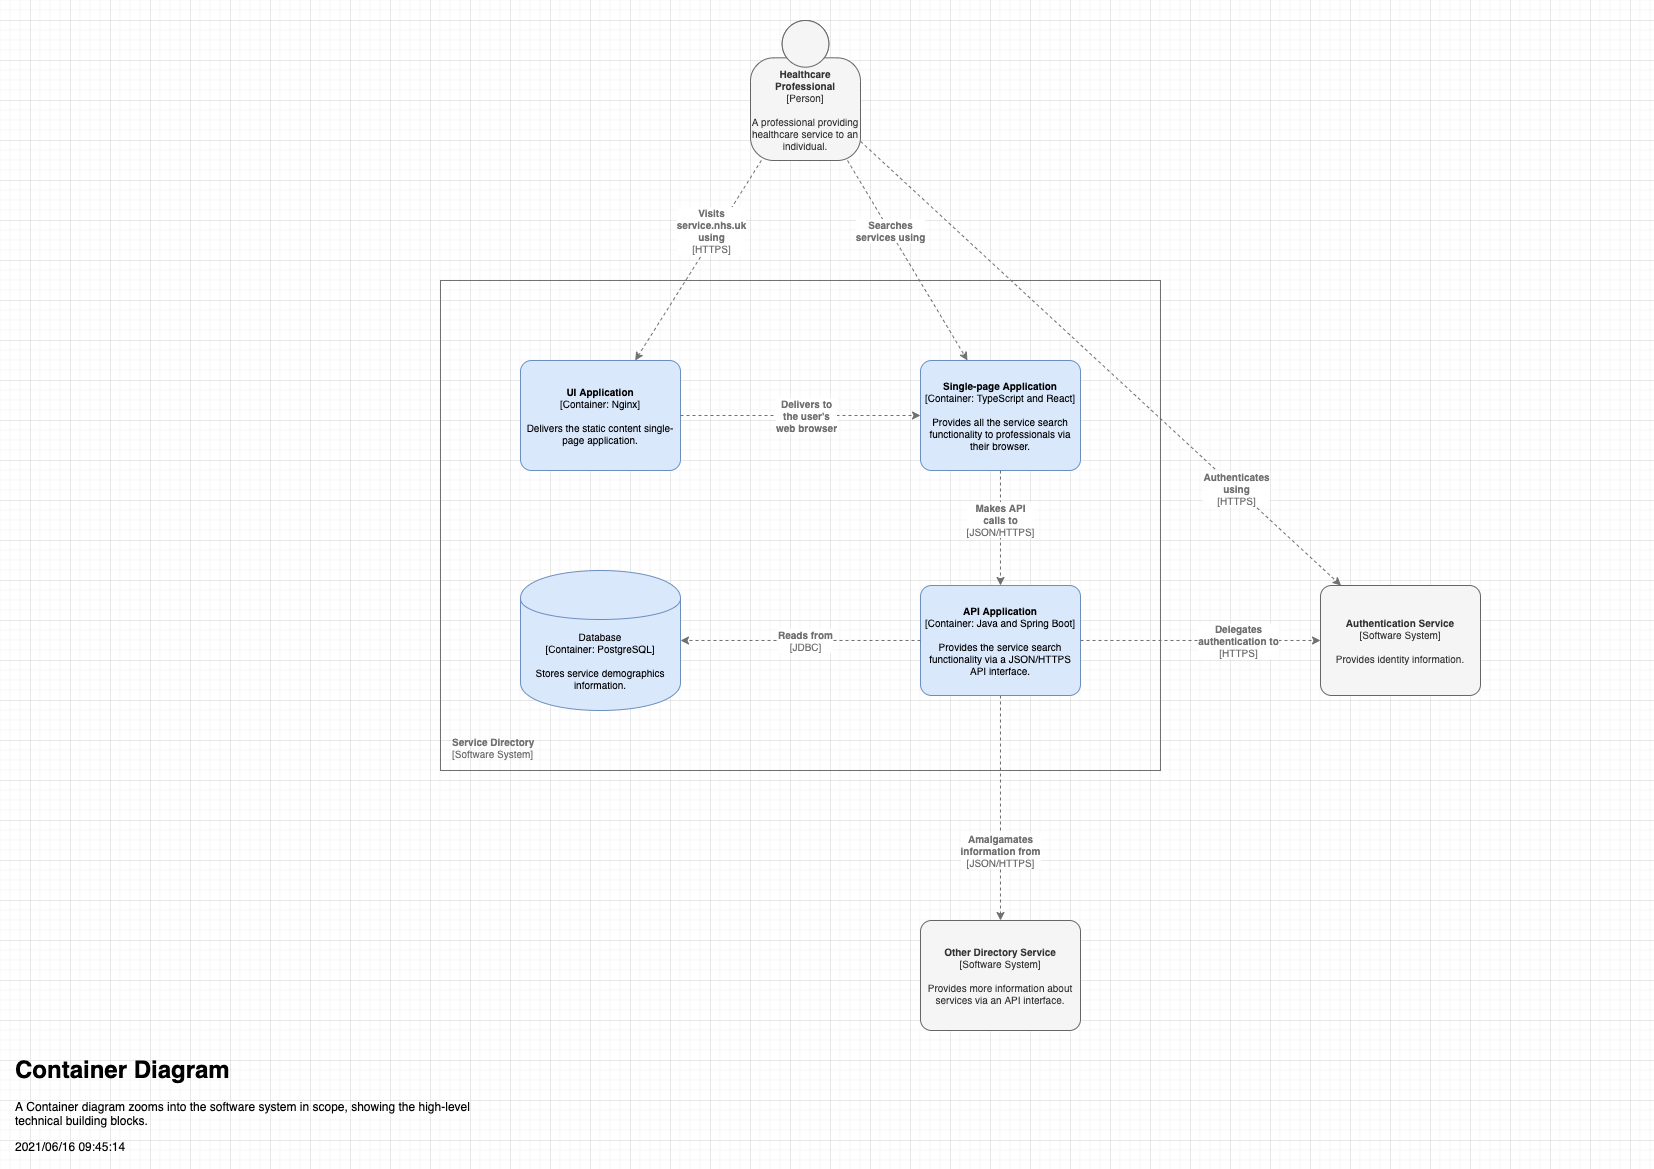

The diagram above was exported from draw.io. Its source (the exported page's mxGraphModel, read from the mxfile embedded in the PNG):
<mxGraphModel dx="2463" dy="1323" grid="1" gridSize="10" guides="1" tooltips="1" connect="1" arrows="1" fold="1" page="1" pageScale="1" pageWidth="1654" pageHeight="1169" math="0" shadow="0">
  <root>
    <mxCell id="c9wnV0N0oK5pYJe4es4D-0" />
    <mxCell id="c9wnV0N0oK5pYJe4es4D-1" parent="c9wnV0N0oK5pYJe4es4D-0" />
    <mxCell id="fPYahVte88nzK-9C12Ok-4" value="" style="rounded=0;whiteSpace=wrap;html=1;fontSize=10;fontColor=#707070;strokeColor=#707070;fillColor=none;" vertex="1" parent="c9wnV0N0oK5pYJe4es4D-1">
      <mxGeometry x="440" y="280" width="720" height="490" as="geometry" />
    </mxCell>
    <mxCell id="c9wnV0N0oK5pYJe4es4D-2" value="&lt;h1&gt;Container Diagram&lt;/h1&gt;A Container diagram zooms into the software system in scope, showing the high-level technical building blocks.&lt;p&gt;&lt;span&gt;2021/06/16 09:45:14&lt;/span&gt;&lt;br&gt;&lt;/p&gt;" style="text;html=1;strokeColor=none;fillColor=none;spacing=5;spacingTop=-20;whiteSpace=wrap;overflow=hidden;rounded=0;fontColor=#000000;align=left;" vertex="1" parent="c9wnV0N0oK5pYJe4es4D-1">
      <mxGeometry x="10" y="1050" width="470" height="110" as="geometry" />
    </mxCell>
    <object placeholders="1" c4Name="Healthcare&#10;Professional" c4Type="Person" c4Description="A professional providing&#10;healthcare service to an&#10;individual." label="&lt;b style=&quot;font-size: 10px;&quot;&gt;%c4Name%&lt;/b&gt;&lt;div style=&quot;font-size: 10px;&quot;&gt;[%c4Type%]&lt;/div&gt;&lt;br style=&quot;font-size: 10px;&quot;&gt;&lt;div style=&quot;font-size: 10px;&quot;&gt;%c4Description%&lt;/div&gt;" id="054oRN3_FJVkXkvam3OB-0">
      <mxCell style="html=1;dashed=0;whitespace=wrap;fillColor=#f5f5f5;strokeColor=#666666;fontColor=#333333;shape=mxgraph.c4.person;align=center;metaEdit=1;points=[[0.5,0,0],[1,0.5,0],[1,0.75,0],[0.75,1,0],[0.5,1,0],[0.25,1,0],[0,0.75,0],[0,0.5,0]];metaData={&quot;c4Type&quot;:{&quot;editable&quot;:false}};fontSize=10;whiteSpace=wrap;" vertex="1" parent="c9wnV0N0oK5pYJe4es4D-1">
        <mxGeometry x="750" y="20" width="110.00000000000001" height="140" as="geometry" />
      </mxCell>
    </object>
    <object placeholders="1" c4Name="Other Directory Service" c4Type="Software System" c4Description="Provides more information about services via an API interface." label="&lt;b style=&quot;font-size: 10px;&quot;&gt;%c4Name%&lt;/b&gt;&lt;div style=&quot;font-size: 10px;&quot;&gt;[%c4Type%]&lt;/div&gt;&lt;br style=&quot;font-size: 10px;&quot;&gt;&lt;div style=&quot;font-size: 10px;&quot;&gt;%c4Description%&lt;/div&gt;" id="054oRN3_FJVkXkvam3OB-2">
      <mxCell style="rounded=1;whiteSpace=wrap;html=1;labelBackgroundColor=none;fillColor=#f5f5f5;fontColor=#333333;align=center;arcSize=10;strokeColor=#666666;metaEdit=1;metaData={&quot;c4Type&quot;:{&quot;editable&quot;:false}};points=[[0.25,0,0],[0.5,0,0],[0.75,0,0],[1,0.25,0],[1,0.5,0],[1,0.75,0],[0.75,1,0],[0.5,1,0],[0.25,1,0],[0,0.75,0],[0,0.5,0],[0,0.25,0]];fontSize=10;" vertex="1" parent="c9wnV0N0oK5pYJe4es4D-1">
        <mxGeometry x="920" y="920" width="160" height="110.00000000000001" as="geometry" />
      </mxCell>
    </object>
    <mxCell id="054oRN3_FJVkXkvam3OB-3" value="" style="endArrow=classic;html=1;strokeWidth=1;fontColor=#707070;dashed=1;strokeColor=#707070;" edge="1" parent="c9wnV0N0oK5pYJe4es4D-1" source="054oRN3_FJVkXkvam3OB-0" target="fPYahVte88nzK-9C12Ok-1">
      <mxGeometry width="50" height="50" relative="1" as="geometry">
        <mxPoint x="976.9999999999995" y="390.0000000000002" as="sourcePoint" />
        <mxPoint x="876.9999999999995" y="500" as="targetPoint" />
      </mxGeometry>
    </mxCell>
    <mxCell id="054oRN3_FJVkXkvam3OB-4" value="&lt;b&gt;Visits&lt;br&gt;service.nhs.uk&lt;br&gt;using&lt;/b&gt;&lt;br&gt;[HTTPS]" style="edgeLabel;html=1;align=center;verticalAlign=middle;resizable=0;points=[];fontSize=10;fontColor=#707070;labelBackgroundColor=#ffffff;" vertex="1" connectable="0" parent="054oRN3_FJVkXkvam3OB-3">
      <mxGeometry x="-0.1556" relative="1" as="geometry">
        <mxPoint x="3" y="-15" as="offset" />
      </mxGeometry>
    </mxCell>
    <mxCell id="054oRN3_FJVkXkvam3OB-5" value="" style="endArrow=classic;html=1;strokeWidth=1;exitX=0.5;exitY=1;exitDx=0;exitDy=0;exitPerimeter=0;fontColor=#707070;dashed=1;strokeColor=#707070;" edge="1" parent="c9wnV0N0oK5pYJe4es4D-1" source="fPYahVte88nzK-9C12Ok-3" target="054oRN3_FJVkXkvam3OB-2">
      <mxGeometry width="50" height="50" relative="1" as="geometry">
        <mxPoint x="986.9999999999995" y="380.0000000000002" as="sourcePoint" />
        <mxPoint x="827" y="720" as="targetPoint" />
      </mxGeometry>
    </mxCell>
    <mxCell id="054oRN3_FJVkXkvam3OB-6" value="&lt;b&gt;Amalgamates&lt;br&gt;information from&lt;/b&gt;&lt;br&gt;[JSON/HTTPS]" style="edgeLabel;html=1;align=center;verticalAlign=middle;resizable=0;points=[];fontSize=10;fontColor=#707070;" vertex="1" connectable="0" parent="054oRN3_FJVkXkvam3OB-5">
      <mxGeometry x="-0.1397" relative="1" as="geometry">
        <mxPoint y="58" as="offset" />
      </mxGeometry>
    </mxCell>
    <mxCell id="on4r8Fg5Wh-q7JCar-3j-0" value="" style="endArrow=classic;html=1;strokeWidth=1;fontColor=#707070;dashed=1;strokeColor=#707070;" edge="1" parent="c9wnV0N0oK5pYJe4es4D-1" source="054oRN3_FJVkXkvam3OB-0" target="fPYahVte88nzK-9C12Ok-2">
      <mxGeometry width="50" height="50" relative="1" as="geometry">
        <mxPoint x="824.9999999999995" y="190" as="sourcePoint" />
        <mxPoint x="440" y="470" as="targetPoint" />
      </mxGeometry>
    </mxCell>
    <mxCell id="on4r8Fg5Wh-q7JCar-3j-1" value="Searches&lt;br&gt;services using" style="edgeLabel;html=1;align=center;verticalAlign=middle;resizable=0;points=[];fontSize=10;fontColor=#707070;fontStyle=1" vertex="1" connectable="0" parent="on4r8Fg5Wh-q7JCar-3j-0">
      <mxGeometry x="-0.1556" relative="1" as="geometry">
        <mxPoint x="-8" y="-15" as="offset" />
      </mxGeometry>
    </mxCell>
    <object placeholders="1" c4Name="UI Application" c4Type="Container" c4Technology="Nginx" c4Description="Delivers the static content single-page application." label="&lt;b&gt;%c4Name%&lt;/b&gt;&lt;div&gt;[%c4Type%: %c4Technology%]&lt;/div&gt;&lt;br&gt;&lt;div&gt;%c4Description%&lt;/div&gt;" id="fPYahVte88nzK-9C12Ok-1">
      <mxCell style="rounded=1;whiteSpace=wrap;html=1;labelBackgroundColor=none;align=center;arcSize=10;metaEdit=1;metaData={&quot;c4Type&quot;:{&quot;editable&quot;:false}};points=[[0.25,0,0],[0.5,0,0],[0.75,0,0],[1,0.25,0],[1,0.5,0],[1,0.75,0],[0.75,1,0],[0.5,1,0],[0.25,1,0],[0,0.75,0],[0,0.5,0],[0,0.25,0]];fontSize=10;fillColor=#dae8fc;strokeColor=#6c8ebf;" vertex="1" parent="c9wnV0N0oK5pYJe4es4D-1">
        <mxGeometry x="520" y="360" width="160" height="110.00000000000001" as="geometry" />
      </mxCell>
    </object>
    <object placeholders="1" c4Name="Single-page Application" c4Type="Container" c4Technology="TypeScript and React" c4Description="Provides all the service search functionality to professionals via their browser." label="&lt;b&gt;%c4Name%&lt;/b&gt;&lt;div&gt;[%c4Type%: %c4Technology%]&lt;/div&gt;&lt;br&gt;&lt;div&gt;%c4Description%&lt;/div&gt;" id="fPYahVte88nzK-9C12Ok-2">
      <mxCell style="rounded=1;whiteSpace=wrap;html=1;labelBackgroundColor=none;align=center;arcSize=10;metaEdit=1;metaData={&quot;c4Type&quot;:{&quot;editable&quot;:false}};points=[[0.25,0,0],[0.5,0,0],[0.75,0,0],[1,0.25,0],[1,0.5,0],[1,0.75,0],[0.75,1,0],[0.5,1,0],[0.25,1,0],[0,0.75,0],[0,0.5,0],[0,0.25,0]];fontSize=10;fillColor=#dae8fc;strokeColor=#6c8ebf;" vertex="1" parent="c9wnV0N0oK5pYJe4es4D-1">
        <mxGeometry x="920" y="360" width="160" height="110.00000000000001" as="geometry" />
      </mxCell>
    </object>
    <mxCell id="KEv_U64LMFOzHFfGXM1Y-0" value="" style="endArrow=classic;html=1;strokeWidth=1;fontColor=#707070;dashed=1;strokeColor=#707070;entryX=0;entryY=0.5;entryDx=0;entryDy=0;entryPerimeter=0;exitX=1;exitY=0.5;exitDx=0;exitDy=0;exitPerimeter=0;" edge="1" parent="c9wnV0N0oK5pYJe4es4D-1" source="fPYahVte88nzK-9C12Ok-1" target="fPYahVte88nzK-9C12Ok-2">
      <mxGeometry x="190" y="230" width="50" height="50" as="geometry">
        <mxPoint x="795.8510638297871" y="200" as="sourcePoint" />
        <mxPoint x="718.6170212765956" y="310" as="targetPoint" />
      </mxGeometry>
    </mxCell>
    <mxCell id="KEv_U64LMFOzHFfGXM1Y-1" value="Delivers to&lt;br&gt;the user's&lt;br&gt;web browser" style="edgeLabel;html=1;align=center;verticalAlign=middle;resizable=0;points=[];fontSize=10;fontColor=#707070;labelBackgroundColor=#ffffff;fontStyle=1" vertex="1" connectable="0" parent="KEv_U64LMFOzHFfGXM1Y-0">
      <mxGeometry x="-0.1556" relative="1" as="geometry">
        <mxPoint x="24" as="offset" />
      </mxGeometry>
    </mxCell>
    <mxCell id="KEv_U64LMFOzHFfGXM1Y-3" value="" style="endArrow=classic;html=1;strokeWidth=1;fontColor=#707070;dashed=1;strokeColor=#707070;exitX=0.5;exitY=1;exitDx=0;exitDy=0;exitPerimeter=0;entryX=0.5;entryY=0;entryDx=0;entryDy=0;entryPerimeter=0;" edge="1" parent="c9wnV0N0oK5pYJe4es4D-1" source="fPYahVte88nzK-9C12Ok-2" target="fPYahVte88nzK-9C12Ok-3">
      <mxGeometry x="190" y="230" width="50" height="50" as="geometry">
        <mxPoint x="749.9999999999995" y="405" as="sourcePoint" />
        <mxPoint x="959.9999999999995" y="425" as="targetPoint" />
      </mxGeometry>
    </mxCell>
    <mxCell id="KEv_U64LMFOzHFfGXM1Y-4" value="&lt;b&gt;Makes API&lt;br&gt;calls to&lt;/b&gt;&lt;br&gt;[JSON/HTTPS]" style="edgeLabel;html=1;align=center;verticalAlign=middle;resizable=0;points=[];fontSize=10;fontColor=#707070;labelBackgroundColor=#ffffff;" vertex="1" connectable="0" parent="KEv_U64LMFOzHFfGXM1Y-3">
      <mxGeometry x="-0.1556" relative="1" as="geometry">
        <mxPoint as="offset" />
      </mxGeometry>
    </mxCell>
    <object c4Type="Database" c4Technology="PostgreSQL" c4Description="Stores service demographics information." label="%c4Type%&lt;div style=&quot;font-size: 10px;&quot;&gt;[Container:&amp;nbsp;%c4Technology%]&lt;/div&gt;&lt;br style=&quot;font-size: 10px;&quot;&gt;&lt;div style=&quot;font-size: 10px;&quot;&gt;%c4Description%&lt;/div&gt;" placeholders="1" id="KEv_U64LMFOzHFfGXM1Y-5">
      <mxCell style="shape=cylinder;whiteSpace=wrap;html=1;boundedLbl=1;rounded=0;labelBackgroundColor=none;fontSize=10;align=center;metaEdit=1;points=[[0.5,0,0],[1,0.25,0],[1,0.5,0],[1,0.75,0],[0.5,1,0],[0,0.75,0],[0,0.5,0],[0,0.25,0]];metaData={&quot;c4Type&quot;:{&quot;editable&quot;:true}};fixDash=0;comic=0;fontStyle=0;fillColor=#dae8fc;strokeColor=#6c8ebf;" vertex="1" parent="c9wnV0N0oK5pYJe4es4D-1">
        <mxGeometry x="520" y="570" width="160" height="140" as="geometry" />
      </mxCell>
    </object>
    <mxCell id="on4r8Fg5Wh-q7JCar-3j-3" value="&lt;b&gt;Service Directory&lt;/b&gt;&lt;br&gt;[Software System]" style="text;html=1;strokeColor=none;fillColor=none;align=left;verticalAlign=bottom;whiteSpace=wrap;rounded=0;dashed=1;fontSize=10;fontColor=#707070;" vertex="1" parent="c9wnV0N0oK5pYJe4es4D-1">
      <mxGeometry x="450.00377952755906" y="719.996923076923" width="156.2204724409449" height="41.53846153846154" as="geometry" />
    </mxCell>
    <object placeholders="1" c4Name="API Application" c4Type="Container" c4Technology="Java and Spring Boot" c4Description="Provides the service search functionality via a JSON/HTTPS API interface. " label="&lt;b&gt;%c4Name%&lt;/b&gt;&lt;div&gt;[%c4Type%: %c4Technology%]&lt;/div&gt;&lt;br&gt;&lt;div&gt;%c4Description%&lt;/div&gt;" id="fPYahVte88nzK-9C12Ok-3">
      <mxCell style="rounded=1;whiteSpace=wrap;html=1;labelBackgroundColor=none;align=center;arcSize=10;metaEdit=1;metaData={&quot;c4Type&quot;:{&quot;editable&quot;:false}};points=[[0.25,0,0],[0.5,0,0],[0.75,0,0],[1,0.25,0],[1,0.5,0],[1,0.75,0],[0.75,1,0],[0.5,1,0],[0.25,1,0],[0,0.75,0],[0,0.5,0],[0,0.25,0]];fontSize=10;fillColor=#dae8fc;strokeColor=#6c8ebf;" vertex="1" parent="c9wnV0N0oK5pYJe4es4D-1">
        <mxGeometry x="920" y="585" width="160" height="110.00000000000001" as="geometry" />
      </mxCell>
    </object>
    <mxCell id="x2QhvMl10Yvx4b_fu7cz-0" value="" style="endArrow=classic;html=1;strokeWidth=1;exitX=0;exitY=0.5;exitDx=0;exitDy=0;exitPerimeter=0;fontColor=#707070;dashed=1;strokeColor=#707070;entryX=1;entryY=0.5;entryDx=0;entryDy=0;entryPerimeter=0;" edge="1" parent="c9wnV0N0oK5pYJe4es4D-1" source="fPYahVte88nzK-9C12Ok-3" target="KEv_U64LMFOzHFfGXM1Y-5">
      <mxGeometry width="50" height="50" relative="1" as="geometry">
        <mxPoint x="1009.9999999999995" y="705" as="sourcePoint" />
        <mxPoint x="853.3035714285711" y="930" as="targetPoint" />
      </mxGeometry>
    </mxCell>
    <mxCell id="x2QhvMl10Yvx4b_fu7cz-1" value="&lt;b&gt;Reads from&lt;/b&gt;&lt;br&gt;[JDBC]" style="edgeLabel;html=1;align=center;verticalAlign=middle;resizable=0;points=[];fontSize=10;fontColor=#707070;" vertex="1" connectable="0" parent="x2QhvMl10Yvx4b_fu7cz-0">
      <mxGeometry x="-0.1397" relative="1" as="geometry">
        <mxPoint x="-12" as="offset" />
      </mxGeometry>
    </mxCell>
    <object placeholders="1" c4Name="Authentication Service" c4Type="Software System" c4Description="Provides identity information." label="&lt;b style=&quot;font-size: 10px;&quot;&gt;%c4Name%&lt;/b&gt;&lt;div style=&quot;font-size: 10px;&quot;&gt;[%c4Type%]&lt;/div&gt;&lt;br style=&quot;font-size: 10px;&quot;&gt;&lt;div style=&quot;font-size: 10px;&quot;&gt;%c4Description%&lt;/div&gt;" id="8QamJHU6VUMPiMeM3koW-0">
      <mxCell style="rounded=1;whiteSpace=wrap;html=1;labelBackgroundColor=none;fillColor=#f5f5f5;fontColor=#333333;align=center;arcSize=10;strokeColor=#666666;metaEdit=1;metaData={&quot;c4Type&quot;:{&quot;editable&quot;:false}};points=[[0.25,0,0],[0.5,0,0],[0.75,0,0],[1,0.25,0],[1,0.5,0],[1,0.75,0],[0.75,1,0],[0.5,1,0],[0.25,1,0],[0,0.75,0],[0,0.5,0],[0,0.25,0]];fontSize=10;" vertex="1" parent="c9wnV0N0oK5pYJe4es4D-1">
        <mxGeometry x="1320" y="585" width="160" height="110.00000000000001" as="geometry" />
      </mxCell>
    </object>
    <mxCell id="8QamJHU6VUMPiMeM3koW-1" value="" style="endArrow=classic;html=1;strokeWidth=1;fontColor=#707070;dashed=1;strokeColor=#707070;" edge="1" parent="c9wnV0N0oK5pYJe4es4D-1" target="8QamJHU6VUMPiMeM3koW-0" source="fPYahVte88nzK-9C12Ok-3">
      <mxGeometry width="50" height="50" relative="1" as="geometry">
        <mxPoint x="1620" y="640" as="sourcePoint" />
        <mxPoint x="1710" y="825" as="targetPoint" />
      </mxGeometry>
    </mxCell>
    <mxCell id="8QamJHU6VUMPiMeM3koW-2" value="Delegates&lt;br&gt;authentication to&lt;br&gt;&lt;span style=&quot;font-weight: normal&quot;&gt;[HTTPS]&lt;/span&gt;" style="edgeLabel;html=1;align=center;verticalAlign=middle;resizable=0;points=[];fontSize=10;fontColor=#707070;fontStyle=1" vertex="1" connectable="0" parent="8QamJHU6VUMPiMeM3koW-1">
      <mxGeometry x="-0.1397" relative="1" as="geometry">
        <mxPoint x="54" as="offset" />
      </mxGeometry>
    </mxCell>
    <mxCell id="8QamJHU6VUMPiMeM3koW-3" value="" style="endArrow=classic;html=1;strokeWidth=1;fontColor=#707070;dashed=1;strokeColor=#707070;" edge="1" parent="c9wnV0N0oK5pYJe4es4D-1" target="8QamJHU6VUMPiMeM3koW-0" source="054oRN3_FJVkXkvam3OB-0">
      <mxGeometry width="50" height="50" relative="1" as="geometry">
        <mxPoint x="1645" y="434.6323529411766" as="sourcePoint" />
        <mxPoint x="1450" y="650" as="targetPoint" />
      </mxGeometry>
    </mxCell>
    <mxCell id="8QamJHU6VUMPiMeM3koW-4" value="Authenticates&lt;br&gt;using&lt;br&gt;&lt;span style=&quot;font-weight: normal&quot;&gt;[HTTPS]&lt;/span&gt;" style="edgeLabel;html=1;align=center;verticalAlign=middle;resizable=0;points=[];fontSize=10;fontColor=#707070;fontStyle=1" vertex="1" connectable="0" parent="8QamJHU6VUMPiMeM3koW-3">
      <mxGeometry x="-0.1397" relative="1" as="geometry">
        <mxPoint x="169" y="156" as="offset" />
      </mxGeometry>
    </mxCell>
  </root>
</mxGraphModel>